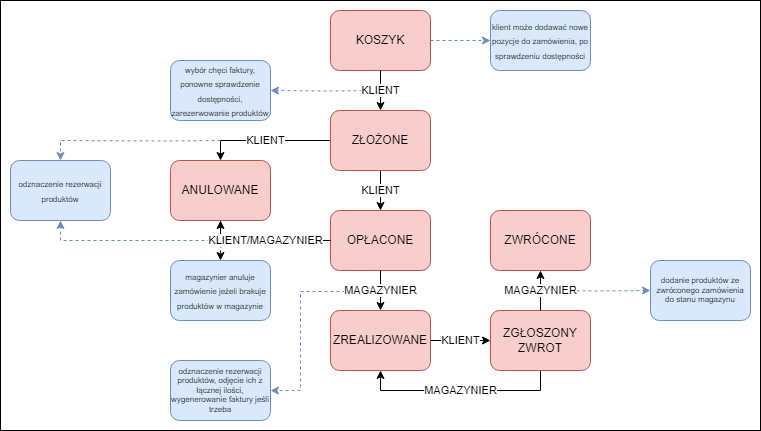

The diagram above was exported from draw.io. Its source (the exported page's mxGraphModel, read from the mxfile embedded in the PNG):
<mxGraphModel dx="1007" dy="556" grid="1" gridSize="10" guides="1" tooltips="1" connect="1" arrows="1" fold="1" page="1" pageScale="1" pageWidth="827" pageHeight="1169" math="0" shadow="0">
  <root>
    <mxCell id="0" />
    <mxCell id="1" parent="0" />
    <mxCell id="HEG69MppLQYNr10JbcuC-44" value="" style="rounded=0;whiteSpace=wrap;html=1;" vertex="1" parent="1">
      <mxGeometry x="40" y="10" width="760" height="430" as="geometry" />
    </mxCell>
    <mxCell id="HEG69MppLQYNr10JbcuC-28" value="" style="edgeStyle=orthogonalEdgeStyle;rounded=0;orthogonalLoop=1;jettySize=auto;html=1;strokeColor=#6c8ebf;dashed=1;fillColor=#dae8fc;" edge="1" parent="1" source="HEG69MppLQYNr10JbcuC-1" target="HEG69MppLQYNr10JbcuC-27">
      <mxGeometry relative="1" as="geometry" />
    </mxCell>
    <mxCell id="HEG69MppLQYNr10JbcuC-30" value="" style="edgeStyle=orthogonalEdgeStyle;rounded=0;orthogonalLoop=1;jettySize=auto;html=1;dashed=1;fillColor=#dae8fc;strokeColor=#6c8ebf;" edge="1" parent="1" target="HEG69MppLQYNr10JbcuC-29">
      <mxGeometry relative="1" as="geometry">
        <mxPoint x="420" y="100" as="sourcePoint" />
      </mxGeometry>
    </mxCell>
    <mxCell id="HEG69MppLQYNr10JbcuC-1" value="KOSZYK" style="rounded=1;whiteSpace=wrap;html=1;fillColor=#f8cecc;strokeColor=#b85450;" vertex="1" parent="1">
      <mxGeometry x="370" y="20" width="100" height="60" as="geometry" />
    </mxCell>
    <mxCell id="HEG69MppLQYNr10JbcuC-18" value="KLIENT" style="edgeStyle=orthogonalEdgeStyle;rounded=0;orthogonalLoop=1;jettySize=auto;html=1;exitX=0.5;exitY=1;exitDx=0;exitDy=0;entryX=0.5;entryY=0;entryDx=0;entryDy=0;" edge="1" parent="1" source="HEG69MppLQYNr10JbcuC-2" target="HEG69MppLQYNr10JbcuC-6">
      <mxGeometry relative="1" as="geometry" />
    </mxCell>
    <mxCell id="HEG69MppLQYNr10JbcuC-26" value="KLIENT" style="edgeStyle=orthogonalEdgeStyle;rounded=0;orthogonalLoop=1;jettySize=auto;html=1;exitX=0;exitY=0.5;exitDx=0;exitDy=0;entryX=0.5;entryY=0;entryDx=0;entryDy=0;" edge="1" parent="1" source="HEG69MppLQYNr10JbcuC-2" target="HEG69MppLQYNr10JbcuC-4">
      <mxGeometry relative="1" as="geometry" />
    </mxCell>
    <mxCell id="HEG69MppLQYNr10JbcuC-2" value="ZŁOŻONE" style="whiteSpace=wrap;html=1;rounded=1;fillColor=#f8cecc;strokeColor=#b85450;" vertex="1" parent="1">
      <mxGeometry x="370" y="120" width="100" height="60" as="geometry" />
    </mxCell>
    <mxCell id="HEG69MppLQYNr10JbcuC-32" value="" style="edgeStyle=orthogonalEdgeStyle;rounded=0;orthogonalLoop=1;jettySize=auto;html=1;dashed=1;fillColor=#dae8fc;strokeColor=#6c8ebf;" edge="1" parent="1" target="HEG69MppLQYNr10JbcuC-31">
      <mxGeometry relative="1" as="geometry">
        <mxPoint x="260" y="150" as="sourcePoint" />
      </mxGeometry>
    </mxCell>
    <mxCell id="HEG69MppLQYNr10JbcuC-37" style="edgeStyle=orthogonalEdgeStyle;rounded=0;orthogonalLoop=1;jettySize=auto;html=1;exitX=0.5;exitY=1;exitDx=0;exitDy=0;entryX=0.5;entryY=0;entryDx=0;entryDy=0;dashed=1;" edge="1" parent="1" source="HEG69MppLQYNr10JbcuC-4" target="HEG69MppLQYNr10JbcuC-36">
      <mxGeometry relative="1" as="geometry" />
    </mxCell>
    <mxCell id="HEG69MppLQYNr10JbcuC-4" value="ANULOWANE" style="whiteSpace=wrap;html=1;rounded=1;fillColor=#f8cecc;strokeColor=#b85450;" vertex="1" parent="1">
      <mxGeometry x="210" y="170" width="100" height="60" as="geometry" />
    </mxCell>
    <mxCell id="HEG69MppLQYNr10JbcuC-38" style="edgeStyle=orthogonalEdgeStyle;rounded=0;orthogonalLoop=1;jettySize=auto;html=1;exitX=0;exitY=0.5;exitDx=0;exitDy=0;entryX=0.5;entryY=1;entryDx=0;entryDy=0;dashed=1;fillColor=#dae8fc;strokeColor=#6c8ebf;" edge="1" parent="1" source="HEG69MppLQYNr10JbcuC-6" target="HEG69MppLQYNr10JbcuC-31">
      <mxGeometry relative="1" as="geometry" />
    </mxCell>
    <mxCell id="HEG69MppLQYNr10JbcuC-6" value="OPŁACONE" style="whiteSpace=wrap;html=1;rounded=1;fillColor=#f8cecc;strokeColor=#b85450;" vertex="1" parent="1">
      <mxGeometry x="370" y="220" width="100" height="60" as="geometry" />
    </mxCell>
    <mxCell id="HEG69MppLQYNr10JbcuC-20" value="KLIENT" style="edgeStyle=orthogonalEdgeStyle;rounded=0;orthogonalLoop=1;jettySize=auto;html=1;exitX=1;exitY=0.5;exitDx=0;exitDy=0;entryX=0;entryY=0.5;entryDx=0;entryDy=0;" edge="1" parent="1" source="HEG69MppLQYNr10JbcuC-9" target="HEG69MppLQYNr10JbcuC-11">
      <mxGeometry relative="1" as="geometry" />
    </mxCell>
    <mxCell id="HEG69MppLQYNr10JbcuC-40" style="edgeStyle=orthogonalEdgeStyle;rounded=0;orthogonalLoop=1;jettySize=auto;html=1;dashed=1;fillColor=#dae8fc;strokeColor=#6c8ebf;" edge="1" parent="1" target="HEG69MppLQYNr10JbcuC-41">
      <mxGeometry relative="1" as="geometry">
        <mxPoint x="320" y="360" as="targetPoint" />
        <mxPoint x="420" y="300" as="sourcePoint" />
        <Array as="points">
          <mxPoint x="420" y="301" />
          <mxPoint x="340" y="301" />
          <mxPoint x="340" y="400" />
        </Array>
      </mxGeometry>
    </mxCell>
    <mxCell id="HEG69MppLQYNr10JbcuC-9" value="ZREALIZOWANE" style="whiteSpace=wrap;html=1;rounded=1;fillColor=#f8cecc;strokeColor=#b85450;" vertex="1" parent="1">
      <mxGeometry x="370" y="320" width="100" height="60" as="geometry" />
    </mxCell>
    <mxCell id="HEG69MppLQYNr10JbcuC-23" value="MAGAZYNIER" style="edgeStyle=orthogonalEdgeStyle;rounded=0;orthogonalLoop=1;jettySize=auto;html=1;exitX=0.5;exitY=1;exitDx=0;exitDy=0;entryX=0.5;entryY=1;entryDx=0;entryDy=0;" edge="1" parent="1" source="HEG69MppLQYNr10JbcuC-11" target="HEG69MppLQYNr10JbcuC-9">
      <mxGeometry relative="1" as="geometry" />
    </mxCell>
    <mxCell id="HEG69MppLQYNr10JbcuC-11" value="ZGŁOSZONY ZWROT" style="whiteSpace=wrap;html=1;rounded=1;fillColor=#f8cecc;strokeColor=#b85450;" vertex="1" parent="1">
      <mxGeometry x="530" y="320" width="100" height="60" as="geometry" />
    </mxCell>
    <mxCell id="HEG69MppLQYNr10JbcuC-43" value="" style="edgeStyle=orthogonalEdgeStyle;rounded=0;orthogonalLoop=1;jettySize=auto;html=1;dashed=1;fillColor=#dae8fc;strokeColor=#6c8ebf;" edge="1" parent="1" target="HEG69MppLQYNr10JbcuC-42">
      <mxGeometry relative="1" as="geometry">
        <mxPoint x="580" y="300" as="sourcePoint" />
      </mxGeometry>
    </mxCell>
    <mxCell id="HEG69MppLQYNr10JbcuC-13" value="ZWRÓCONE" style="whiteSpace=wrap;html=1;rounded=1;fillColor=#f8cecc;strokeColor=#b85450;" vertex="1" parent="1">
      <mxGeometry x="530" y="220" width="100" height="60" as="geometry" />
    </mxCell>
    <mxCell id="HEG69MppLQYNr10JbcuC-27" value="&lt;font style=&quot;font-size: 8px;&quot;&gt;klient może dodawać nowe pozycje do zamówienia, po sprawdzeniu dostępności&lt;/font&gt;" style="rounded=1;whiteSpace=wrap;html=1;fillColor=#dae8fc;strokeColor=#6c8ebf;" vertex="1" parent="1">
      <mxGeometry x="530" y="20" width="100" height="60" as="geometry" />
    </mxCell>
    <mxCell id="HEG69MppLQYNr10JbcuC-29" value="&lt;font style=&quot;font-size: 8px;&quot;&gt;wybór chęci faktury, ponowne sprawdzenie dostępności, zarezerwowanie produktów&lt;/font&gt;" style="rounded=1;whiteSpace=wrap;html=1;fillColor=#dae8fc;strokeColor=#6c8ebf;" vertex="1" parent="1">
      <mxGeometry x="210" y="70" width="100" height="60" as="geometry" />
    </mxCell>
    <mxCell id="HEG69MppLQYNr10JbcuC-31" value="&lt;span style=&quot;font-size: 8px;&quot;&gt;odznaczenie rezerwacji produktów&lt;/span&gt;" style="whiteSpace=wrap;html=1;rounded=1;fillColor=#dae8fc;strokeColor=#6c8ebf;" vertex="1" parent="1">
      <mxGeometry x="50" y="170" width="100" height="60" as="geometry" />
    </mxCell>
    <mxCell id="HEG69MppLQYNr10JbcuC-36" value="&lt;font style=&quot;font-size: 8px;&quot;&gt;magazynier anuluje zamówienie jeżeli brakuje produktów w magazynie&lt;/font&gt;" style="rounded=1;whiteSpace=wrap;html=1;fillColor=#dae8fc;strokeColor=#6c8ebf;" vertex="1" parent="1">
      <mxGeometry x="210" y="270" width="100" height="60" as="geometry" />
    </mxCell>
    <mxCell id="HEG69MppLQYNr10JbcuC-25" value="KLIENT/MAGAZYNIER" style="edgeStyle=orthogonalEdgeStyle;rounded=0;orthogonalLoop=1;jettySize=auto;html=1;exitX=0;exitY=0.5;exitDx=0;exitDy=0;entryX=0.5;entryY=1;entryDx=0;entryDy=0;" edge="1" parent="1" source="HEG69MppLQYNr10JbcuC-6" target="HEG69MppLQYNr10JbcuC-4">
      <mxGeometry relative="1" as="geometry" />
    </mxCell>
    <mxCell id="HEG69MppLQYNr10JbcuC-41" value="odznaczenie rezerwacji produktów, odjęcie ich z łącznej ilości, wygenerowanie faktury jeśli trzeba" style="rounded=1;whiteSpace=wrap;html=1;fontSize=8;fillColor=#dae8fc;strokeColor=#6c8ebf;" vertex="1" parent="1">
      <mxGeometry x="210" y="370" width="100" height="60" as="geometry" />
    </mxCell>
    <mxCell id="HEG69MppLQYNr10JbcuC-19" value="MAGAZYNIER" style="edgeStyle=orthogonalEdgeStyle;rounded=0;orthogonalLoop=1;jettySize=auto;html=1;exitX=0.5;exitY=1;exitDx=0;exitDy=0;entryX=0.5;entryY=0;entryDx=0;entryDy=0;" edge="1" parent="1" source="HEG69MppLQYNr10JbcuC-6" target="HEG69MppLQYNr10JbcuC-9">
      <mxGeometry relative="1" as="geometry" />
    </mxCell>
    <mxCell id="HEG69MppLQYNr10JbcuC-17" value="KLIENT" style="edgeStyle=orthogonalEdgeStyle;rounded=0;orthogonalLoop=1;jettySize=auto;html=1;exitX=0.5;exitY=1;exitDx=0;exitDy=0;entryX=0.5;entryY=0;entryDx=0;entryDy=0;" edge="1" parent="1" source="HEG69MppLQYNr10JbcuC-1" target="HEG69MppLQYNr10JbcuC-2">
      <mxGeometry relative="1" as="geometry" />
    </mxCell>
    <mxCell id="HEG69MppLQYNr10JbcuC-42" value="dodanie produktów ze zwróconego zamówienia do stanu magazynu" style="whiteSpace=wrap;html=1;rounded=1;fontSize=8;fillColor=#dae8fc;strokeColor=#6c8ebf;" vertex="1" parent="1">
      <mxGeometry x="690" y="270" width="100" height="60" as="geometry" />
    </mxCell>
    <mxCell id="HEG69MppLQYNr10JbcuC-22" value="MAGAZYNIER" style="edgeStyle=orthogonalEdgeStyle;rounded=0;orthogonalLoop=1;jettySize=auto;html=1;exitX=0.5;exitY=0;exitDx=0;exitDy=0;entryX=0.5;entryY=1;entryDx=0;entryDy=0;" edge="1" parent="1" source="HEG69MppLQYNr10JbcuC-11" target="HEG69MppLQYNr10JbcuC-13">
      <mxGeometry relative="1" as="geometry" />
    </mxCell>
  </root>
</mxGraphModel>